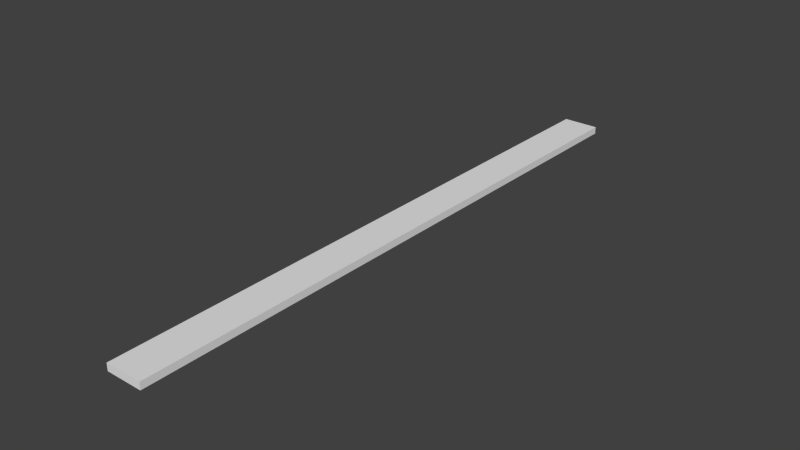 # Source: plank_big.blend  (saved by Blender 2.73.0; exported with 4.5.12 LTS)
import bpy
from mathutils import Matrix  # noqa: F401  (used for matrix-valued properties, if any)

bpy.ops.wm.read_factory_settings(use_empty=True)
scene = bpy.context.scene
scene.name = 'Scene'

# ---- collections
col_collection_1 = bpy.data.collections.new('Collection 1'); scene.collection.children.link(col_collection_1)

# ---- world
world_world = bpy.data.worlds.new('World'); scene.world = world_world
world_world.color = (0.05088, 0.05088, 0.05088)
world_world.use_sun_shadow = False
world_world.sun_shadow_jitter_overblur = 0.0
world_world.cycles.sampling_method = 'MANUAL'
world_world.cycles.sample_map_resolution = 256

# ---- meshes
me_cube_002 = bpy.data.meshes.new('Cube.002')
me_cube_002.from_pydata([(-7.474, -124.9, 0.4449), (-7.474, 125.1, 0.4449), (7.526, 125.1, 0.4449), (7.526, -124.9, 0.4449), (-7.474, -124.9, 3.445), (-7.474, 125.1, 3.445), (7.526, 125.1, 3.445), (7.526, -124.9, 3.445)], [], [(4, 5, 1, 0), (5, 6, 2, 1), (6, 7, 3, 2), (7, 4, 0, 3), (0, 1, 2, 3), (7, 6, 5, 4)])
_uv = me_cube_002.uv_layers.new(name='UVMap')
_uv.uv.foreach_set('vector', [0.05077, 0.2894, 0.9492, 0.2894, 0.9492, 0.3401, 0.05077, 0.3401, 0.9492, 0.2894, 0.9492, 0.05077, 0.9999, 0.05077, 0.9999, 0.2894, 0.9492, 0.05077, 0.05077, 0.05077, 0.05077, 7.606e-05, 0.9492, 7.606e-05, 0.05077, 0.05077, 0.05077, 0.2894, 7.62e-05, 0.2894, 7.606e-05, 0.05077, 0.05077, 0.3401, 0.9492, 0.3401, 0.9492, 0.5787, 0.05077, 0.5787, 0.05077, 0.05077, 0.9492, 0.05077, 0.9492, 0.2894, 0.05077, 0.2894])
me_cube_002.use_remesh_preserve_volume = False
me_cube_002.use_remesh_preserve_attributes = False
me_cube_002.use_mirror_vertex_groups = False
me_cube_002.update()
me_cube_001 = bpy.data.meshes.new('Cube.001')
me_cube_001.from_pydata([(-7.5, -125.0, 0.478), (-7.5, 125.0, 0.478), (7.5, 125.0, 0.478), (7.5, -125.0, 0.478), (-7.5, -125.0, 3.478), (-7.5, 125.0, 3.478), (7.5, 125.0, 3.478), (7.5, -125.0, 3.478)], [], [(4, 5, 1, 0), (5, 6, 2, 1), (6, 7, 3, 2), (7, 4, 0, 3), (0, 1, 2, 3), (7, 6, 5, 4)])
_uv = me_cube_001.uv_layers.new(name='UVMap')
_uv.uv.foreach_set('vector', [0.01176, 0.07567, 0.9882, 0.07567, 0.9883, 0.09271, 0.01184, 0.09271, 0.9882, 0.07567, 0.9882, 0.01708, 1.0, 0.01708, 1.0, 0.07567, 0.9882, 0.01708, 0.01176, 0.01708, 0.01168, 3.889e-05, 0.9882, 3.889e-05, 0.01176, 0.01708, 0.01176, 0.07567, 3.889e-05, 0.07567, 3.889e-05, 0.01708, 0.01184, 0.09271, 0.9883, 0.09271, 0.9883, 0.1513, 0.01184, 0.1513, 0.01176, 0.01708, 0.9882, 0.01708, 0.9882, 0.07567, 0.01176, 0.07567])
me_cube_001.use_remesh_preserve_volume = False
me_cube_001.use_remesh_preserve_attributes = False
me_cube_001.use_mirror_vertex_groups = False
me_cube_001.update()

# ---- objects
ob_ubx_plank = bpy.data.objects.new('UBX_plank', me_cube_002)
ob_plank = bpy.data.objects.new('plank', me_cube_001)

# ---- transforms, parenting, visibility, modifiers, constraints
ob_ubx_plank.location = (0.0, 0.0, 0.0)
ob_ubx_plank.hide_viewport = True
ob_ubx_plank.lineart.crease_threshold = 0.0
ob_plank.location = (0.0, 0.0, 0.0)
ob_plank.lineart.crease_threshold = 0.0

# ---- collection membership
col_collection_1.objects.link(ob_ubx_plank)
col_collection_1.objects.link(ob_plank)

# ---- scene / render settings (as saved in the file)
scene.frame_start = 1; scene.frame_end = 250; scene.frame_set(1)
scene.render.engine = 'CYCLES'
scene.render.resolution_percentage = 50
scene.render.dither_intensity = 0.0
scene.cycles.use_denoising = False
scene.cycles.samples = 10
scene.cycles.sampling_pattern = 'TABULATED_SOBOL'
scene.cycles.light_sampling_threshold = 0.0
scene.cycles.use_adaptive_sampling = False
scene.cycles.use_light_tree = False
scene.cycles.blur_glossy = 0.0
scene.cycles.pixel_filter_type = 'GAUSSIAN'
scene.cycles.sample_clamp_indirect = 0.0
scene.view_settings.view_transform = 'Standard'
bpy.context.view_layer.update()

# ---- added for rendering (the .blend has no active camera and no usable light): camera, sun
cam_auto = bpy.data.cameras.new('AutoCamera')
cam_auto.lens = 50.0
cam_auto.sensor_width = 36.0
cam_auto.clip_end = 4068.9
ob_auto_camera = bpy.data.objects.new('AutoCamera', cam_auto)
scene.collection.objects.link(ob_auto_camera)
ob_auto_camera.location = (231.86, -278.159, 187.439)
ob_auto_camera.rotation_euler = (1.09748, -7.21219e-08, 0.694738)
scene.camera = ob_auto_camera
light_auto_sun = bpy.data.lights.new('AutoSun', 'SUN')
light_auto_sun.energy = 3.0
light_auto_sun.angle = 0.0523599
ob_auto_sun = bpy.data.objects.new('AutoSun', light_auto_sun)
scene.collection.objects.link(ob_auto_sun)
ob_auto_sun.rotation_euler = (0.872665, 0.174533, 0.523599)
bpy.context.view_layer.update()
